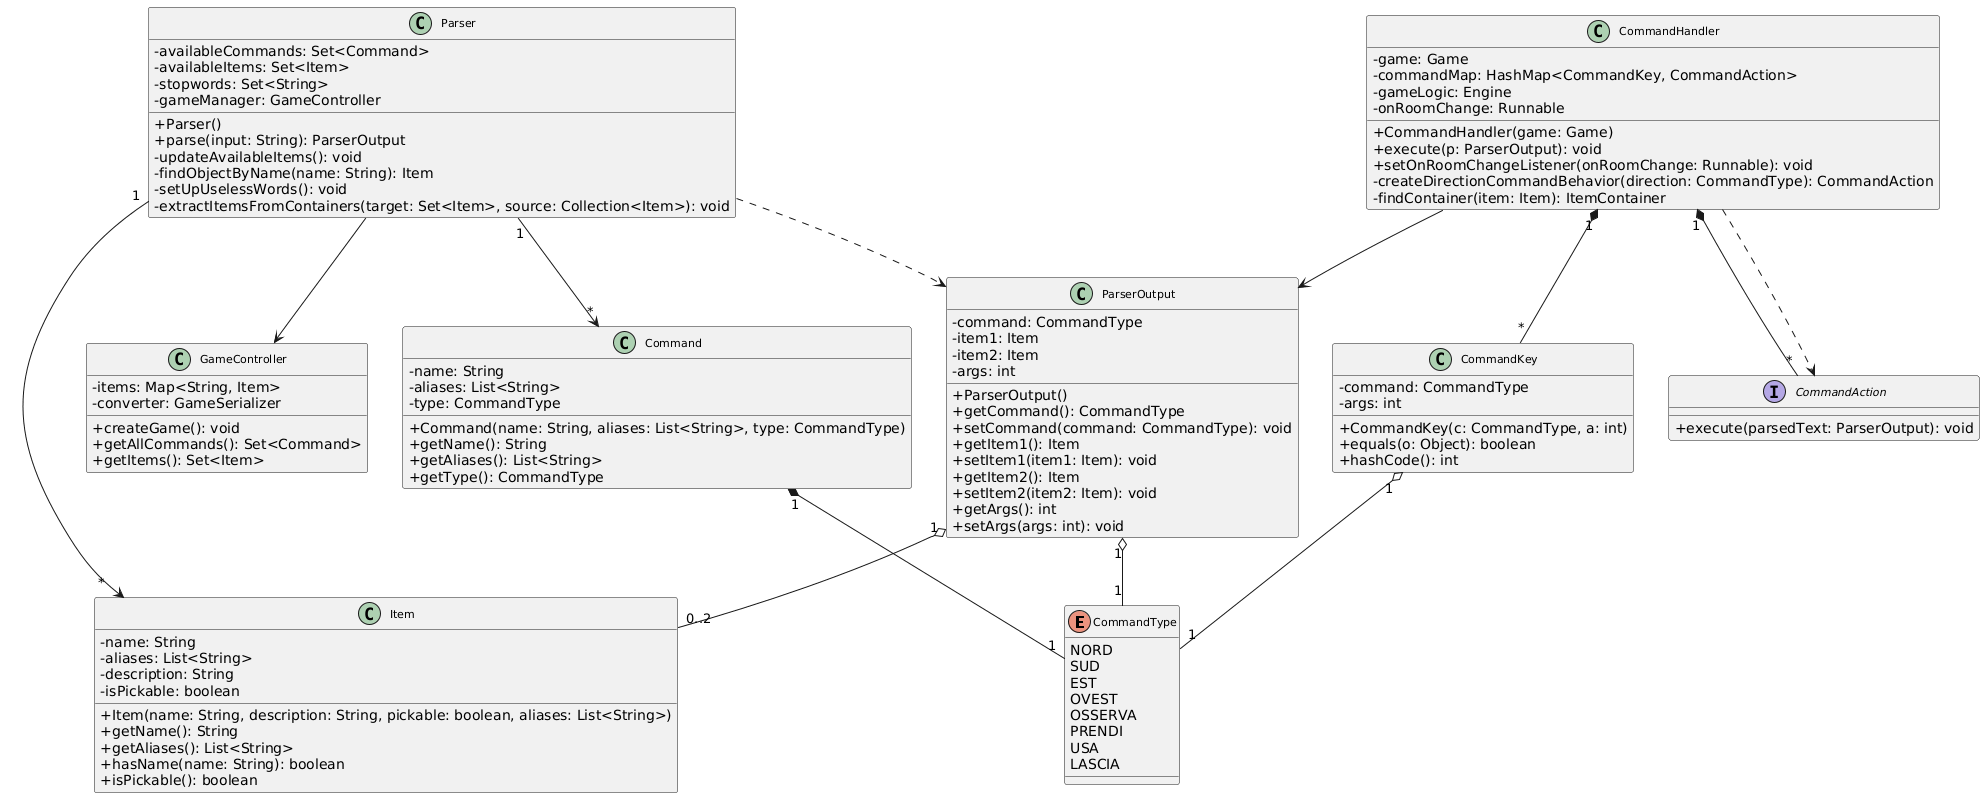

The diagram above was rendered by PlantUML. Its source (embedded in the PNG):
@startuml
' Stili
skinparam classAttributeIconSize 0
skinparam classFontSize 11
skinparam packageStyle rectangle

' Enum CommandType
enum CommandType {
  NORD
  SUD
  EST
  OVEST
  OSSERVA
  PRENDI
  USA
  LASCIA
}

' Classe Command
class Command {
  - name: String
  - aliases: List<String>
  - type: CommandType
  + Command(name: String, aliases: List<String>, type: CommandType)
  + getName(): String
  + getAliases(): List<String>
  + getType(): CommandType
}

' Classe Item
class Item {
  - name: String
  - aliases: List<String>
  - description: String
  - isPickable: boolean
  + Item(name: String, description: String, pickable: boolean, aliases: List<String>)
  + getName(): String
  + getAliases(): List<String>
  + hasName(name: String): boolean
  + isPickable(): boolean
}

' Classe ParserOutput
class ParserOutput {
  - command: CommandType
  - item1: Item
  - item2: Item
  - args: int
  + ParserOutput()
  + getCommand(): CommandType
  + setCommand(command: CommandType): void
  + getItem1(): Item
  + setItem1(item1: Item): void
  + getItem2(): Item
  + setItem2(item2: Item): void
  + getArgs(): int
  + setArgs(args: int): void
}

' Classe Parser
class Parser {
  - availableCommands: Set<Command>
  - availableItems: Set<Item>
  - stopwords: Set<String>
  - gameManager: GameController
  + Parser()
  + parse(input: String): ParserOutput
  - updateAvailableItems(): void
  - findObjectByName(name: String): Item
  - setUpUselessWords(): void
  - extractItemsFromContainers(target: Set<Item>, source: Collection<Item>): void
}

' Classe CommandKey
class CommandKey {
  - command: CommandType
  - args: int
  + CommandKey(c: CommandType, a: int)
  + equals(o: Object): boolean
  + hashCode(): int
}

' Interface CommandAction
interface CommandAction {
  + execute(parsedText: ParserOutput): void
}

' Classe CommandHandler
class CommandHandler {
  - game: Game
  - commandMap: HashMap<CommandKey, CommandAction>
  - gameLogic: Engine
  - onRoomChange: Runnable
  + CommandHandler(game: Game)
  + execute(p: ParserOutput): void
  + setOnRoomChangeListener(onRoomChange: Runnable): void
  - createDirectionCommandBehavior(direction: CommandType): CommandAction
  - findContainer(item: Item): ItemContainer
}

' Classe GameController
class GameController {
  - items: Map<String, Item>
  - converter: GameSerializer
  + createGame(): void
  + getAllCommands(): Set<Command>
  + getItems(): Set<Item>
}

' Relazioni
Parser "1" --> "*" Command 
Parser "1" --> "*" Item 
Parser ..> ParserOutput 
Parser --> GameController 

ParserOutput "1" o-- "1" CommandType 
ParserOutput "1" o-- "0..2" Item 

Command "1" *-- "1" CommandType

CommandHandler --> ParserOutput 
CommandHandler "1" *-- "*" CommandKey 
CommandHandler "1" *-- "*" CommandAction 
CommandHandler ..> CommandAction 

CommandKey "1" o-- "1" CommandType
@enduml